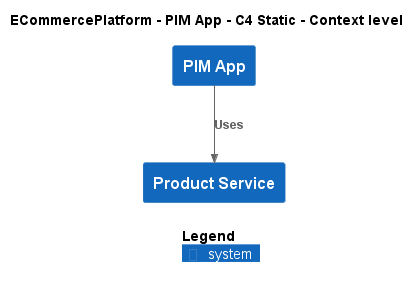

The diagram above was rendered by PlantUML. Its source (embedded in the PNG):
@startuml
!include ..\..\..\.c4s\C4_Context.puml

AddElementTag("c4interflow:lifecycle:new", $bgColor=green, $fontColor=#ffffff, $borderColor=green, $shadowing="False")
AddElementTag("c4interflow:lifecycle:changed", $bgColor=orange, $fontColor=#ffffff, $borderColor=orange, $shadowing="False")
AddElementTag("c4interflow:lifecycle:removed", $bgColor=red, $fontColor=#ffffff, $borderColor=red, $shadowing="False")

AddRelTag("c4interflow:lifecycle:new", $textColor=green, $lineColor=green)
AddRelTag("c4interflow:lifecycle:changed", $textColor=orange, $lineColor=orange)
AddRelTag("c4interflow:lifecycle:removed", $textColor=red, $lineColor=red)

SHOW_PERSON_PORTRAIT()
LAYOUT_TOP_DOWN()

skinparam linetype polyline

title ECommercePlatform - PIM App - C4 Static - Context level

System(ECommercePlatform.SoftwareSystems.PIMApp, "PIM App", "")
System(ECommercePlatform.SoftwareSystems.ProductService, "Product Service", "")

Rel(ECommercePlatform.SoftwareSystems.PIMApp, ECommercePlatform.SoftwareSystems.ProductService, "Uses")


SHOW_LEGEND()
@enduml